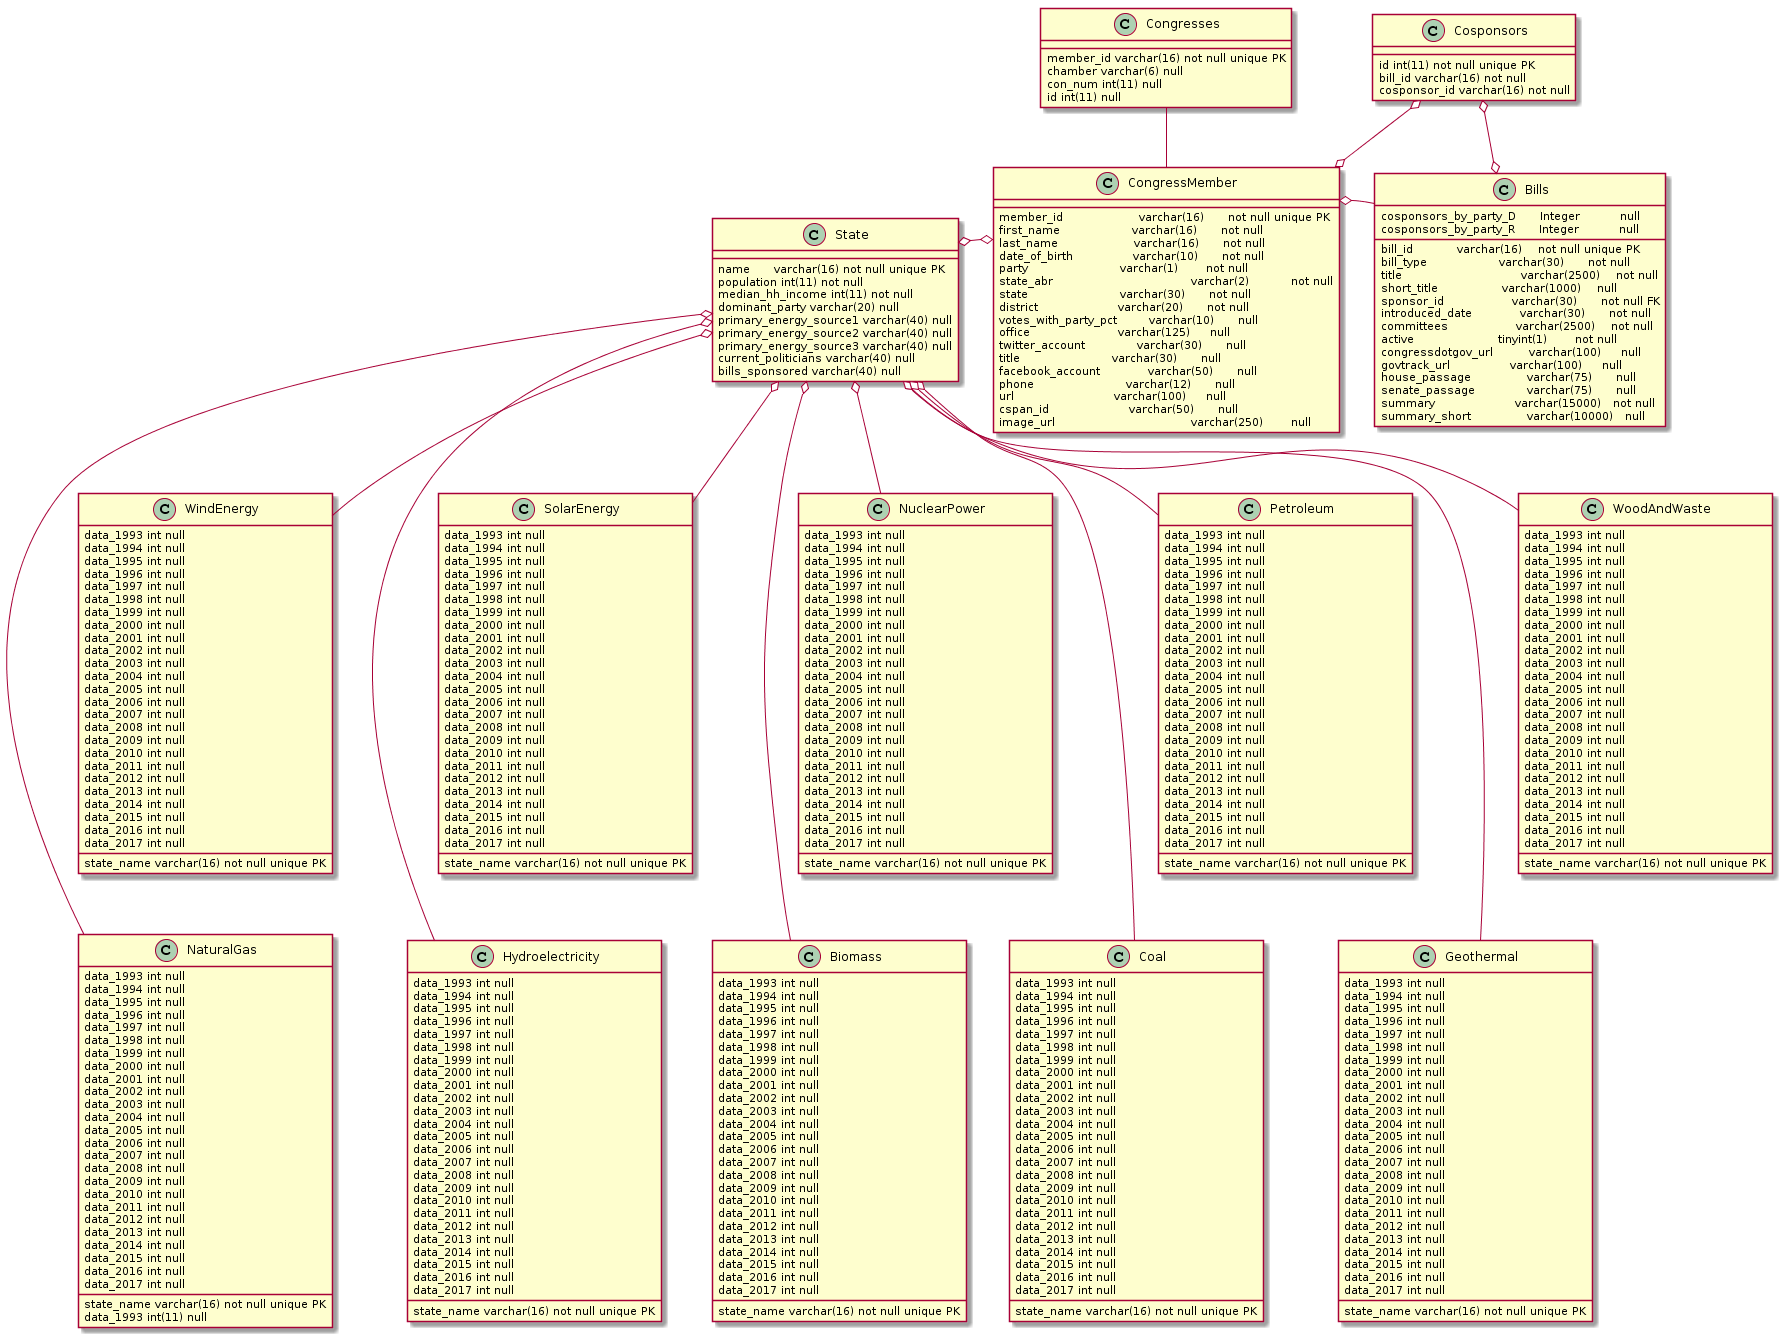

The diagram above was rendered by PlantUML. Its source (embedded in the PNG):
@startuml
class Bills {
    bill_id           varchar(16)    not null unique PK
    bill_type                  varchar(30)      not null
	title 			           varchar(2500)    not null
	short_title                varchar(1000)    null
	sponsor_id                 varchar(30)      not null FK
	introduced_date            varchar(30)      not null
	cosponsors_by_party_D      Integer          null
	cosponsors_by_party_R      Integer          null
	committees                 varchar(2500)    not null
	active                     tinyint(1)       not null
	congressdotgov_url         varchar(100)     null
	govtrack_url               varchar(100)     null
	house_passage              varchar(75)      null
	senate_passage             varchar(75)      null
	summary                    varchar(15000)   not null
	summary_short              varchar(10000)   null
}

class State {
	name      varchar(16) not null unique PK
	population int(11) not null
	median_hh_income int(11) not null
	dominant_party varchar(20) null
	primary_energy_source1 varchar(40) null
	primary_energy_source2 varchar(40) null
	primary_energy_source3 varchar(40) null
	current_politicians varchar(40) null
	bills_sponsored varchar(40) null

}

class CongressMember {
	member_id                   varchar(16)      not null unique PK
	first_name                  varchar(16)      not null
	last_name                   varchar(16)      not null
	date_of_birth               varchar(10)      not null
	party                       varchar(1)       not null
	state_abr					varchar(2)		 not null
	state                       varchar(30)      not null
	district                    varchar(20)      not null
	votes_with_party_pct        varchar(10)      null
	office                      varchar(125)     null
	twitter_account             varchar(30)      null
	title                       varchar(30)      null
	facebook_account            varchar(50)      null
	phone                       varchar(12)      null
	url                         varchar(100)     null
	cspan_id                    varchar(50)      null
	image_url					varchar(250)	 null
}	

class Biomass {
        state_name varchar(16) not null unique PK
	data_1993 int null 
	data_1994 int null
	data_1995 int null
	data_1996 int null
	data_1997 int null
	data_1998 int null
	data_1999 int null
	data_2000 int null
	data_2001 int null
	data_2002 int null
	data_2003 int null
	data_2004 int null
	data_2005 int null
	data_2006 int null
	data_2007 int null
	data_2008 int null
	data_2009 int null
	data_2010 int null
	data_2011 int null
	data_2012 int null
	data_2013 int null
	data_2014 int null
	data_2015 int null
	data_2016 int null
	data_2017 int null
}

class Coal {
     state_name varchar(16) not null unique PK
	data_1993 int null 
	data_1994 int null
	data_1995 int null
	data_1996 int null
	data_1997 int null
	data_1998 int null
	data_1999 int null
	data_2000 int null
	data_2001 int null
	data_2002 int null
	data_2003 int null
	data_2004 int null
	data_2005 int null
	data_2006 int null
	data_2007 int null
	data_2008 int null
	data_2009 int null
	data_2010 int null
	data_2011 int null
	data_2012 int null
	data_2013 int null
	data_2014 int null
	data_2015 int null
	data_2016 int null
	data_2017 int null
}

class Geothermal {

	state_name varchar(16) not null unique PK
	data_1993 int null 
	data_1994 int null
	data_1995 int null
	data_1996 int null
	data_1997 int null
	data_1998 int null
	data_1999 int null
	data_2000 int null
	data_2001 int null
	data_2002 int null
	data_2003 int null
	data_2004 int null
	data_2005 int null
	data_2006 int null
	data_2007 int null
	data_2008 int null
	data_2009 int null
	data_2010 int null
	data_2011 int null
	data_2012 int null
	data_2013 int null
	data_2014 int null
	data_2015 int null
	data_2016 int null
	data_2017 int null
	
}

class Hydroelectricity {
	
	state_name varchar(16) not null unique PK
	data_1993 int null 
	data_1994 int null
	data_1995 int null
	data_1996 int null
	data_1997 int null
	data_1998 int null
	data_1999 int null
	data_2000 int null
	data_2001 int null
	data_2002 int null
	data_2003 int null
	data_2004 int null
	data_2005 int null
	data_2006 int null
	data_2007 int null
	data_2008 int null
	data_2009 int null
	data_2010 int null
	data_2011 int null
	data_2012 int null
	data_2013 int null
	data_2014 int null
	data_2015 int null
	data_2016 int null
	data_2017 int null
}

class NaturalGas {
	
	state_name varchar(16) not null unique PK
	data_1993 int(11) null 
	data_1993 int null 
	data_1994 int null
	data_1995 int null
	data_1996 int null
	data_1997 int null
	data_1998 int null
	data_1999 int null
	data_2000 int null
	data_2001 int null
	data_2002 int null
	data_2003 int null
	data_2004 int null
	data_2005 int null
	data_2006 int null
	data_2007 int null
	data_2008 int null
	data_2009 int null
	data_2010 int null
	data_2011 int null
	data_2012 int null
	data_2013 int null
	data_2014 int null
	data_2015 int null
	data_2016 int null
	data_2017 int null
}

class NuclearPower {
	
	state_name varchar(16) not null unique PK
	data_1993 int null 
	data_1994 int null
	data_1995 int null
	data_1996 int null
	data_1997 int null
	data_1998 int null
	data_1999 int null
	data_2000 int null
	data_2001 int null
	data_2002 int null
	data_2003 int null
	data_2004 int null
	data_2005 int null
	data_2006 int null
	data_2007 int null
	data_2008 int null
	data_2009 int null
	data_2010 int null
	data_2011 int null
	data_2012 int null
	data_2013 int null
	data_2014 int null
	data_2015 int null
	data_2016 int null
	data_2017 int null
}

class Petroleum {
	
	state_name varchar(16) not null unique PK
	data_1993 int null 
	data_1994 int null
	data_1995 int null
	data_1996 int null
	data_1997 int null
	data_1998 int null
	data_1999 int null
	data_2000 int null
	data_2001 int null
	data_2002 int null
	data_2003 int null
	data_2004 int null
	data_2005 int null
	data_2006 int null
	data_2007 int null
	data_2008 int null
	data_2009 int null
	data_2010 int null
	data_2011 int null
	data_2012 int null
	data_2013 int null
	data_2014 int null
	data_2015 int null
	data_2016 int null
	data_2017 int null
}

class SolarEnergy {
	
	state_name varchar(16) not null unique PK
	data_1993 int null 
	data_1994 int null
	data_1995 int null
	data_1996 int null
	data_1997 int null
	data_1998 int null
	data_1999 int null
	data_2000 int null
	data_2001 int null
	data_2002 int null
	data_2003 int null
	data_2004 int null
	data_2005 int null
	data_2006 int null
	data_2007 int null
	data_2008 int null
	data_2009 int null
	data_2010 int null
	data_2011 int null
	data_2012 int null
	data_2013 int null
	data_2014 int null
	data_2015 int null
	data_2016 int null
	data_2017 int null
}

class WindEnergy {
	
	state_name varchar(16) not null unique PK
	data_1993 int null 
	data_1994 int null
	data_1995 int null
	data_1996 int null
	data_1997 int null
	data_1998 int null
	data_1999 int null
	data_2000 int null
	data_2001 int null
	data_2002 int null
	data_2003 int null
	data_2004 int null
	data_2005 int null
	data_2006 int null
	data_2007 int null
	data_2008 int null
	data_2009 int null
	data_2010 int null
	data_2011 int null
	data_2012 int null
	data_2013 int null
	data_2014 int null
	data_2015 int null
	data_2016 int null
	data_2017 int null
}

class WoodAndWaste {
	
	state_name varchar(16) not null unique PK
	data_1993 int null 
	data_1994 int null
	data_1995 int null
	data_1996 int null
	data_1997 int null
	data_1998 int null
	data_1999 int null
	data_2000 int null
	data_2001 int null
	data_2002 int null
	data_2003 int null
	data_2004 int null
	data_2005 int null
	data_2006 int null
	data_2007 int null
	data_2008 int null
	data_2009 int null
	data_2010 int null
	data_2011 int null
	data_2012 int null
	data_2013 int null
	data_2014 int null
	data_2015 int null
	data_2016 int null
	data_2017 int null
}

class Cosponsors {
	
	id int(11) not null unique PK
	bill_id varchar(16) not null
	cosponsor_id varchar(16) not null
}

class Congresses {
	
	member_id varchar(16) not null unique PK
	chamber varchar(6) null
	con_num int(11) null
	id int(11) null
}

Congresses -- CongressMember

Cosponsors o--o CongressMember
Cosponsors o--o Bills

NuclearPower -[hidden]-> Biomass
Petroleum -[hidden]-> Coal
WoodAndWaste -[hidden]-> Geothermal
SolarEnergy -[hidden]-> Hydroelectricity
WindEnergy -[hidden]-> NaturalGas

NaturalGas -[hidden]> Hydroelectricity
Hydroelectricity -[hidden]> Biomass
Biomass -[hidden]> Coal
Coal -[hidden]> Geothermal

State -[hidden]> CongressMember
CongressMember -[hidden]> Bills

State o-- Geothermal
State o-- WoodAndWaste
State o-- Coal
State o-- Biomass
State o-- SolarEnergy
State o-- WindEnergy
State o-- NaturalGas
State o-- NuclearPower
State o-- Petroleum
State o-- Hydroelectricity
State o--o CongressMember
CongressMember o-- Bills

@endnuml